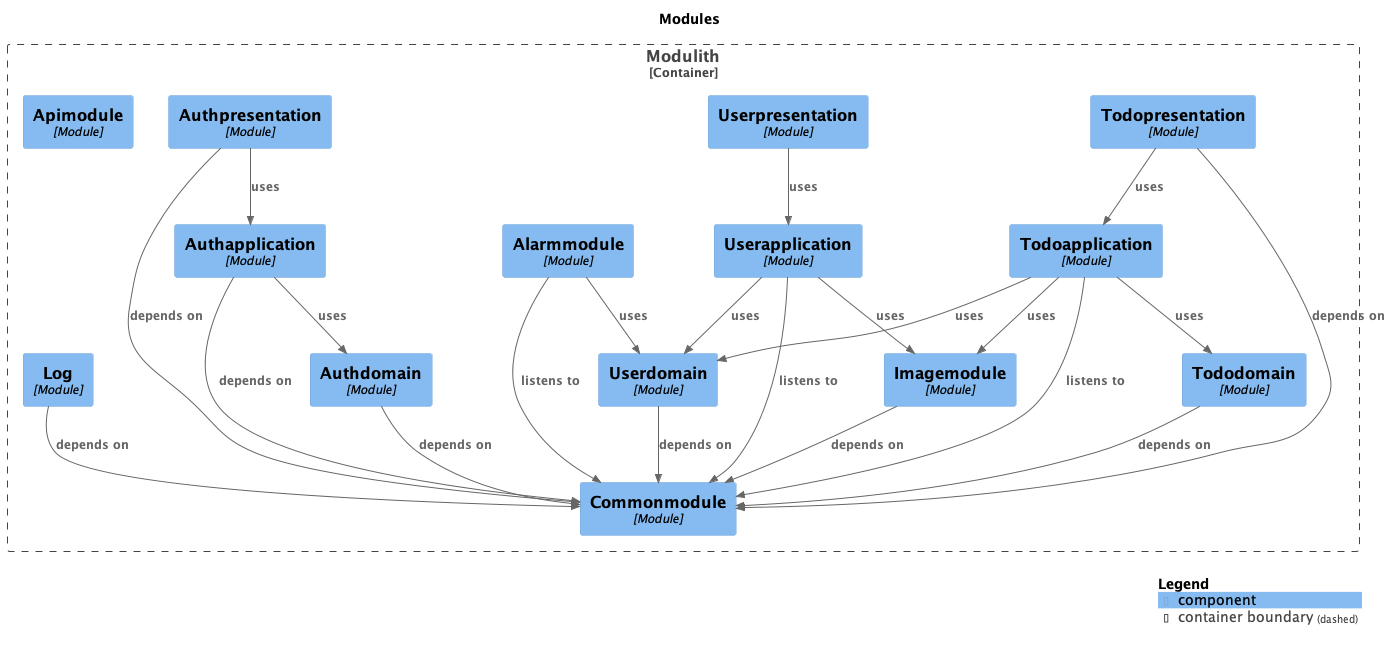

The diagram above was rendered by PlantUML. Its source (embedded in the PNG):
@startuml
title Modules

top to bottom direction

!include https://raw.githubusercontent.com/plantuml-stdlib/C4-PlantUML/master/C4.puml
!include https://raw.githubusercontent.com/plantuml-stdlib/C4-PlantUML/master/C4_Context.puml
!include https://raw.githubusercontent.com/plantuml-stdlib/C4-PlantUML/master/C4_Component.puml

Container_Boundary("Modulith.Modulith_boundary", "Modulith", $tags="") {
  Component(Modulith.Modulith.Authapplication, "Authapplication", "Module", "", $tags="")
  Component(Modulith.Modulith.Userpresentation, "Userpresentation", "Module", "", $tags="")
  Component(Modulith.Modulith.Todopresentation, "Todopresentation", "Module", "", $tags="")
  Component(Modulith.Modulith.Alarmmodule, "Alarmmodule", "Module", "", $tags="")
  Component(Modulith.Modulith.Authpresentation, "Authpresentation", "Module", "", $tags="")
  Component(Modulith.Modulith.Apimodule, "Apimodule", "Module", "", $tags="")
  Component(Modulith.Modulith.Log, "Log", "Module", "", $tags="")
  Component(Modulith.Modulith.Commonmodule, "Commonmodule", "Module", "", $tags="")
  Component(Modulith.Modulith.Imagemodule, "Imagemodule", "Module", "", $tags="")
  Component(Modulith.Modulith.Userdomain, "Userdomain", "Module", "", $tags="")
  Component(Modulith.Modulith.Tododomain, "Tododomain", "Module", "", $tags="")
  Component(Modulith.Modulith.Authdomain, "Authdomain", "Module", "", $tags="")
  Component(Modulith.Modulith.Userapplication, "Userapplication", "Module", "", $tags="")
  Component(Modulith.Modulith.Todoapplication, "Todoapplication", "Module", "", $tags="")
}

Rel_D(Modulith.Modulith.Log, Modulith.Modulith.Commonmodule, "depends on", $tags="")
Rel_D(Modulith.Modulith.Todopresentation, Modulith.Modulith.Commonmodule, "depends on", $tags="")
Rel_D(Modulith.Modulith.Todopresentation, Modulith.Modulith.Todoapplication, "uses", $tags="")
Rel_D(Modulith.Modulith.Userdomain, Modulith.Modulith.Commonmodule, "depends on", $tags="")
Rel_D(Modulith.Modulith.Tododomain, Modulith.Modulith.Commonmodule, "depends on", $tags="")
Rel_D(Modulith.Modulith.Todoapplication, Modulith.Modulith.Commonmodule, "listens to", $tags="")
Rel_D(Modulith.Modulith.Todoapplication, Modulith.Modulith.Tododomain, "uses", $tags="")
Rel_D(Modulith.Modulith.Todoapplication, Modulith.Modulith.Userdomain, "uses", $tags="")
Rel_D(Modulith.Modulith.Todoapplication, Modulith.Modulith.Imagemodule, "uses", $tags="")
Rel_D(Modulith.Modulith.Alarmmodule, Modulith.Modulith.Commonmodule, "listens to", $tags="")
Rel_D(Modulith.Modulith.Alarmmodule, Modulith.Modulith.Userdomain, "uses", $tags="")
Rel_D(Modulith.Modulith.Authpresentation, Modulith.Modulith.Commonmodule, "depends on", $tags="")
Rel_D(Modulith.Modulith.Authpresentation, Modulith.Modulith.Authapplication, "uses", $tags="")
Rel_D(Modulith.Modulith.Userapplication, Modulith.Modulith.Commonmodule, "listens to", $tags="")
Rel_D(Modulith.Modulith.Userapplication, Modulith.Modulith.Userdomain, "uses", $tags="")
Rel_D(Modulith.Modulith.Userapplication, Modulith.Modulith.Imagemodule, "uses", $tags="")
Rel_D(Modulith.Modulith.Imagemodule, Modulith.Modulith.Commonmodule, "depends on", $tags="")
Rel_D(Modulith.Modulith.Authapplication, Modulith.Modulith.Commonmodule, "depends on", $tags="")
Rel_D(Modulith.Modulith.Authapplication, Modulith.Modulith.Authdomain, "uses", $tags="")
Rel_D(Modulith.Modulith.Userpresentation, Modulith.Modulith.Userapplication, "uses", $tags="")
Rel_D(Modulith.Modulith.Authdomain, Modulith.Modulith.Commonmodule, "depends on", $tags="")

SHOW_LEGEND(true)
@enduml